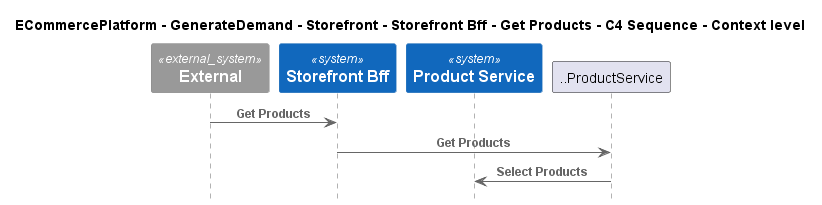

The diagram above was rendered by PlantUML. Its source (embedded in the PNG):
@startuml
!include ..\..\..\..\..\..\..\.c4s\C4_Sequence.puml

title ECommercePlatform - GenerateDemand - Storefront - Storefront Bff - Get Products - C4 Sequence - Context level

System_Ext(C4InterFlow.SoftwareSystems.ExternalSystem, "External", "")
System(ECommercePlatform.GenerateDemand.Storefront.SoftwareSystems.StorefrontBff, "Storefront Bff", "")
System(ECommercePlatform.CreateProduct.ProductInformationManagement.SoftwareSystems.ProductService, "Product Service", "")

Rel(C4InterFlow.SoftwareSystems.ExternalSystem, ECommercePlatform.GenerateDemand.Storefront.SoftwareSystems.StorefrontBff, "Get Products")
Rel(ECommercePlatform.GenerateDemand.Storefront.SoftwareSystems.StorefrontBff, ..ProductService, "Get Products")
Rel(..ProductService, ECommercePlatform.CreateProduct.ProductInformationManagement.SoftwareSystems.ProductService, "Select Products")


@enduml